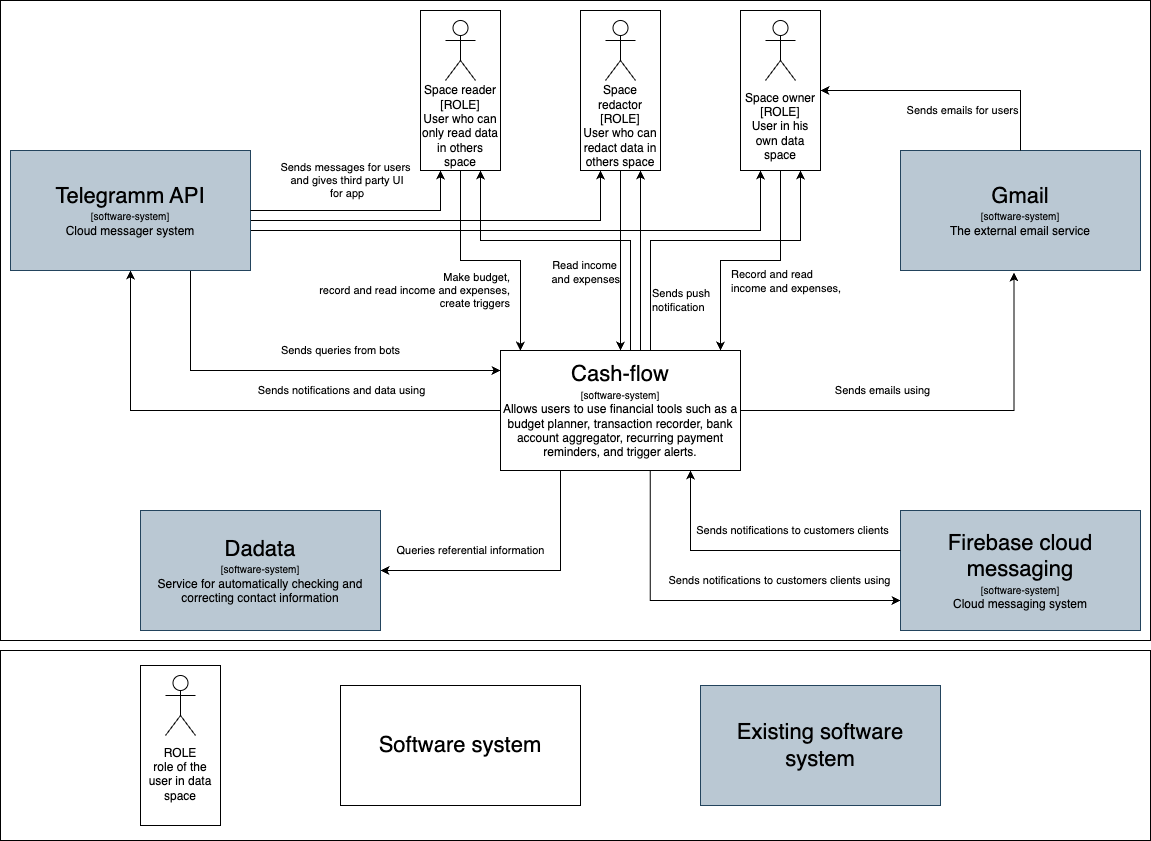

The diagram above was exported from draw.io. Its source (the exported page's mxGraphModel, read from the mxfile embedded in the PNG):
<mxGraphModel dx="1463" dy="403" grid="1" gridSize="10" guides="1" tooltips="1" connect="1" arrows="1" fold="1" page="1" pageScale="1" pageWidth="827" pageHeight="1169" math="0" shadow="0">
  <root>
    <mxCell id="0" />
    <mxCell id="1" parent="0" />
    <mxCell id="I7lBA5eTGIScqy5I0law-31" value="" style="rounded=0;whiteSpace=wrap;html=1;fillColor=none;" parent="1" vertex="1">
      <mxGeometry x="-220" y="210" width="1150" height="640" as="geometry" />
    </mxCell>
    <mxCell id="I7lBA5eTGIScqy5I0law-29" style="edgeStyle=orthogonalEdgeStyle;rounded=0;orthogonalLoop=1;jettySize=auto;html=1;entryX=0.082;entryY=0.001;entryDx=0;entryDy=0;entryPerimeter=0;exitX=0.5;exitY=1;exitDx=0;exitDy=0;" parent="1" source="I7lBA5eTGIScqy5I0law-7" target="I7lBA5eTGIScqy5I0law-9" edge="1">
      <mxGeometry relative="1" as="geometry">
        <mxPoint x="240" y="400" as="sourcePoint" />
        <Array as="points">
          <mxPoint x="240" y="470" />
          <mxPoint x="300" y="470" />
          <mxPoint x="300" y="560" />
        </Array>
      </mxGeometry>
    </mxCell>
    <mxCell id="I7lBA5eTGIScqy5I0law-30" value="Make budget,&lt;br&gt;record and read income and expenses,&lt;br&gt;create triggers" style="edgeLabel;html=1;align=right;verticalAlign=middle;resizable=0;points=[];labelBackgroundColor=none;" parent="I7lBA5eTGIScqy5I0law-29" vertex="1" connectable="0">
      <mxGeometry x="-0.0362" relative="1" as="geometry">
        <mxPoint x="24" y="30" as="offset" />
      </mxGeometry>
    </mxCell>
    <mxCell id="I7lBA5eTGIScqy5I0law-4" value="&lt;br&gt;&lt;br&gt;&lt;br&gt;&lt;br&gt;&lt;br&gt;Space owner [ROLE]&lt;br&gt;User in his own data space" style="rounded=0;whiteSpace=wrap;html=1;fillColor=none;" parent="1" vertex="1">
      <mxGeometry x="520" y="220" width="80" height="160" as="geometry" />
    </mxCell>
    <mxCell id="I7lBA5eTGIScqy5I0law-1" value="" style="shape=umlActor;verticalLabelPosition=bottom;verticalAlign=top;html=1;outlineConnect=0;fillColor=none;" parent="1" vertex="1">
      <mxGeometry x="545" y="230" width="30" height="60" as="geometry" />
    </mxCell>
    <mxCell id="yBXBZclFwqnd9CUZYJBD-3" style="edgeStyle=orthogonalEdgeStyle;rounded=0;orthogonalLoop=1;jettySize=auto;html=1;entryX=0.5;entryY=0;entryDx=0;entryDy=0;" edge="1" parent="1" source="I7lBA5eTGIScqy5I0law-5" target="I7lBA5eTGIScqy5I0law-9">
      <mxGeometry relative="1" as="geometry" />
    </mxCell>
    <mxCell id="I7lBA5eTGIScqy5I0law-5" value="&lt;br&gt;&lt;br&gt;&lt;br&gt;&lt;br&gt;&lt;br&gt;Space redactor [ROLE]&lt;br&gt;User who can redact data in others space" style="rounded=0;whiteSpace=wrap;html=1;fillColor=none;" parent="1" vertex="1">
      <mxGeometry x="360" y="220" width="80" height="160" as="geometry" />
    </mxCell>
    <mxCell id="I7lBA5eTGIScqy5I0law-6" value="" style="shape=umlActor;verticalLabelPosition=bottom;verticalAlign=top;html=1;outlineConnect=0;fillColor=none;" parent="1" vertex="1">
      <mxGeometry x="385" y="230" width="30" height="60" as="geometry" />
    </mxCell>
    <mxCell id="yBXBZclFwqnd9CUZYJBD-4" style="edgeStyle=orthogonalEdgeStyle;rounded=0;orthogonalLoop=1;jettySize=auto;html=1;exitX=0.5;exitY=1;exitDx=0;exitDy=0;" edge="1" parent="1" source="I7lBA5eTGIScqy5I0law-4" target="I7lBA5eTGIScqy5I0law-9">
      <mxGeometry relative="1" as="geometry">
        <mxPoint x="400" y="560" as="targetPoint" />
        <mxPoint x="560" y="410" as="sourcePoint" />
        <Array as="points">
          <mxPoint x="560" y="470" />
          <mxPoint x="500" y="470" />
        </Array>
      </mxGeometry>
    </mxCell>
    <mxCell id="I7lBA5eTGIScqy5I0law-7" value="&lt;br style=&quot;border-color: var(--border-color);&quot;&gt;&lt;br style=&quot;border-color: var(--border-color);&quot;&gt;&lt;br style=&quot;border-color: var(--border-color);&quot;&gt;&lt;br style=&quot;border-color: var(--border-color);&quot;&gt;&lt;br style=&quot;border-color: var(--border-color);&quot;&gt;Space reader [ROLE]&lt;br style=&quot;border-color: var(--border-color);&quot;&gt;User who can only read data in others space" style="rounded=0;whiteSpace=wrap;html=1;fillColor=none;" parent="1" vertex="1">
      <mxGeometry x="200" y="220" width="80" height="160" as="geometry" />
    </mxCell>
    <mxCell id="I7lBA5eTGIScqy5I0law-8" value="" style="shape=umlActor;verticalLabelPosition=bottom;verticalAlign=top;html=1;outlineConnect=0;fillColor=none;" parent="1" vertex="1">
      <mxGeometry x="225" y="230" width="30" height="60" as="geometry" />
    </mxCell>
    <mxCell id="I7lBA5eTGIScqy5I0law-12" style="edgeStyle=orthogonalEdgeStyle;rounded=0;orthogonalLoop=1;jettySize=auto;html=1;entryX=0;entryY=0.75;entryDx=0;entryDy=0;exitX=0.624;exitY=0.997;exitDx=0;exitDy=0;exitPerimeter=0;" parent="1" source="I7lBA5eTGIScqy5I0law-9" target="I7lBA5eTGIScqy5I0law-10" edge="1">
      <mxGeometry relative="1" as="geometry">
        <Array as="points">
          <mxPoint x="430" y="810" />
        </Array>
      </mxGeometry>
    </mxCell>
    <mxCell id="I7lBA5eTGIScqy5I0law-13" value="Sends notifications to customers clients using" style="edgeLabel;html=1;align=center;verticalAlign=middle;resizable=0;points=[];labelBackgroundColor=none;" parent="I7lBA5eTGIScqy5I0law-12" vertex="1" connectable="0">
      <mxGeometry x="0.2417" y="-1" relative="1" as="geometry">
        <mxPoint x="23" y="-21" as="offset" />
      </mxGeometry>
    </mxCell>
    <mxCell id="I7lBA5eTGIScqy5I0law-14" style="edgeStyle=orthogonalEdgeStyle;rounded=0;orthogonalLoop=1;jettySize=auto;html=1;entryX=0.5;entryY=1;entryDx=0;entryDy=0;" parent="1" source="I7lBA5eTGIScqy5I0law-9" target="I7lBA5eTGIScqy5I0law-11" edge="1">
      <mxGeometry relative="1" as="geometry" />
    </mxCell>
    <mxCell id="I7lBA5eTGIScqy5I0law-15" value="Sends notifications and data using" style="edgeLabel;html=1;align=center;verticalAlign=middle;resizable=0;points=[];labelBackgroundColor=none;" parent="I7lBA5eTGIScqy5I0law-14" vertex="1" connectable="0">
      <mxGeometry x="-0.376" relative="1" as="geometry">
        <mxPoint y="-20" as="offset" />
      </mxGeometry>
    </mxCell>
    <mxCell id="I7lBA5eTGIScqy5I0law-27" style="edgeStyle=orthogonalEdgeStyle;rounded=0;orthogonalLoop=1;jettySize=auto;html=1;entryX=1;entryY=0.5;entryDx=0;entryDy=0;exitX=0.25;exitY=1;exitDx=0;exitDy=0;" parent="1" source="I7lBA5eTGIScqy5I0law-9" target="I7lBA5eTGIScqy5I0law-26" edge="1">
      <mxGeometry relative="1" as="geometry" />
    </mxCell>
    <mxCell id="I7lBA5eTGIScqy5I0law-28" value="Queries referential information" style="edgeLabel;html=1;align=center;verticalAlign=middle;resizable=0;points=[];labelBackgroundColor=none;" parent="I7lBA5eTGIScqy5I0law-27" vertex="1" connectable="0">
      <mxGeometry x="0.4502" y="3" relative="1" as="geometry">
        <mxPoint x="13" y="-23" as="offset" />
      </mxGeometry>
    </mxCell>
    <mxCell id="yBXBZclFwqnd9CUZYJBD-9" style="edgeStyle=orthogonalEdgeStyle;rounded=0;orthogonalLoop=1;jettySize=auto;html=1;exitX=0.625;exitY=0;exitDx=0;exitDy=0;exitPerimeter=0;entryX=0.75;entryY=1;entryDx=0;entryDy=0;" edge="1" parent="1" source="I7lBA5eTGIScqy5I0law-9" target="I7lBA5eTGIScqy5I0law-7">
      <mxGeometry relative="1" as="geometry">
        <mxPoint x="260" y="400" as="targetPoint" />
        <Array as="points">
          <mxPoint x="410" y="560" />
          <mxPoint x="410" y="450" />
          <mxPoint x="260" y="450" />
        </Array>
      </mxGeometry>
    </mxCell>
    <mxCell id="yBXBZclFwqnd9CUZYJBD-10" value="Sends push&amp;nbsp;&lt;div&gt;notification&lt;/div&gt;" style="edgeLabel;html=1;align=left;verticalAlign=middle;resizable=0;points=[];labelBackgroundColor=none;" vertex="1" connectable="0" parent="yBXBZclFwqnd9CUZYJBD-9">
      <mxGeometry x="-0.8611" y="-4" relative="1" as="geometry">
        <mxPoint x="16" y="-46" as="offset" />
      </mxGeometry>
    </mxCell>
    <mxCell id="yBXBZclFwqnd9CUZYJBD-11" style="edgeStyle=orthogonalEdgeStyle;rounded=0;orthogonalLoop=1;jettySize=auto;html=1;entryX=0.75;entryY=1;entryDx=0;entryDy=0;exitX=0.623;exitY=0;exitDx=0;exitDy=0;exitPerimeter=0;" edge="1" parent="1" source="I7lBA5eTGIScqy5I0law-9" target="I7lBA5eTGIScqy5I0law-5">
      <mxGeometry relative="1" as="geometry">
        <Array as="points">
          <mxPoint x="420" y="560" />
        </Array>
      </mxGeometry>
    </mxCell>
    <mxCell id="yBXBZclFwqnd9CUZYJBD-12" style="edgeStyle=orthogonalEdgeStyle;rounded=0;orthogonalLoop=1;jettySize=auto;html=1;entryX=0.75;entryY=1;entryDx=0;entryDy=0;" edge="1" parent="1" source="I7lBA5eTGIScqy5I0law-9" target="I7lBA5eTGIScqy5I0law-4">
      <mxGeometry relative="1" as="geometry">
        <mxPoint x="580" y="420" as="targetPoint" />
        <Array as="points">
          <mxPoint x="430" y="450" />
          <mxPoint x="580" y="450" />
        </Array>
      </mxGeometry>
    </mxCell>
    <mxCell id="I7lBA5eTGIScqy5I0law-9" value="&lt;font style=&quot;font-size: 22px;&quot;&gt;Cash-flow&lt;/font&gt;&lt;br&gt;&lt;font style=&quot;font-size: 10px;&quot;&gt;[software-system]&lt;br&gt;&lt;/font&gt;Allows users to use financial tools such as a budget planner, transaction recorder, bank account aggregator, recurring payment reminders, and trigger alerts." style="rounded=0;whiteSpace=wrap;html=1;fillColor=none;" parent="1" vertex="1">
      <mxGeometry x="280" y="560" width="240" height="120" as="geometry" />
    </mxCell>
    <mxCell id="I7lBA5eTGIScqy5I0law-10" value="&lt;font style=&quot;font-size: 22px;&quot;&gt;Firebase cloud messaging&lt;br&gt;&lt;/font&gt;&lt;font style=&quot;font-size: 10px;&quot;&gt;[software-system]&lt;br&gt;&lt;/font&gt;Cloud messaging system" style="rounded=0;whiteSpace=wrap;html=1;fillStyle=solid;fillColor=#bac8d3;strokeColor=#23445d;" parent="1" vertex="1">
      <mxGeometry x="680" y="720" width="240" height="120" as="geometry" />
    </mxCell>
    <mxCell id="I7lBA5eTGIScqy5I0law-24" style="edgeStyle=orthogonalEdgeStyle;rounded=0;orthogonalLoop=1;jettySize=auto;html=1;entryX=0;entryY=0.25;entryDx=0;entryDy=0;exitX=0.75;exitY=1;exitDx=0;exitDy=0;" parent="1" edge="1" source="I7lBA5eTGIScqy5I0law-11">
      <mxGeometry relative="1" as="geometry">
        <mxPoint x="-60" y="470" as="sourcePoint" />
        <mxPoint x="280" y="580" as="targetPoint" />
        <Array as="points">
          <mxPoint x="-30" y="580" />
        </Array>
      </mxGeometry>
    </mxCell>
    <mxCell id="I7lBA5eTGIScqy5I0law-25" value="Sends queries from bots" style="edgeLabel;html=1;align=center;verticalAlign=middle;resizable=0;points=[];labelBackgroundColor=none;" parent="I7lBA5eTGIScqy5I0law-24" vertex="1" connectable="0">
      <mxGeometry x="0.4956" relative="1" as="geometry">
        <mxPoint x="-57" y="-20" as="offset" />
      </mxGeometry>
    </mxCell>
    <mxCell id="yBXBZclFwqnd9CUZYJBD-7" style="edgeStyle=orthogonalEdgeStyle;rounded=0;orthogonalLoop=1;jettySize=auto;html=1;entryX=0.25;entryY=1;entryDx=0;entryDy=0;" edge="1" parent="1" source="I7lBA5eTGIScqy5I0law-11" target="I7lBA5eTGIScqy5I0law-5">
      <mxGeometry relative="1" as="geometry">
        <Array as="points">
          <mxPoint x="380" y="430" />
        </Array>
      </mxGeometry>
    </mxCell>
    <mxCell id="yBXBZclFwqnd9CUZYJBD-8" style="edgeStyle=orthogonalEdgeStyle;rounded=0;orthogonalLoop=1;jettySize=auto;html=1;entryX=0.25;entryY=1;entryDx=0;entryDy=0;" edge="1" parent="1" source="I7lBA5eTGIScqy5I0law-11" target="I7lBA5eTGIScqy5I0law-4">
      <mxGeometry relative="1" as="geometry">
        <mxPoint x="540" y="410" as="targetPoint" />
        <Array as="points">
          <mxPoint x="540" y="440" />
        </Array>
      </mxGeometry>
    </mxCell>
    <mxCell id="I7lBA5eTGIScqy5I0law-11" value="&lt;font style=&quot;font-size: 22px;&quot;&gt;Telegramm API&lt;br&gt;&lt;/font&gt;&lt;font style=&quot;font-size: 10px;&quot;&gt;[software-system]&lt;br&gt;&lt;/font&gt;Cloud messager system" style="rounded=0;whiteSpace=wrap;html=1;fillColor=#bac8d3;strokeColor=#23445d;" parent="1" vertex="1">
      <mxGeometry x="-210" y="360" width="240" height="120" as="geometry" />
    </mxCell>
    <mxCell id="I7lBA5eTGIScqy5I0law-17" style="edgeStyle=orthogonalEdgeStyle;rounded=0;orthogonalLoop=1;jettySize=auto;html=1;entryX=0.25;entryY=1;entryDx=0;entryDy=0;" parent="1" source="I7lBA5eTGIScqy5I0law-11" target="I7lBA5eTGIScqy5I0law-7" edge="1">
      <mxGeometry relative="1" as="geometry">
        <mxPoint x="220" y="390" as="targetPoint" />
      </mxGeometry>
    </mxCell>
    <mxCell id="I7lBA5eTGIScqy5I0law-18" value="Sends messages for users&lt;br&gt;&amp;nbsp;and gives third party UI&lt;br&gt;&amp;nbsp;for app" style="edgeLabel;html=1;align=center;verticalAlign=middle;resizable=0;points=[];labelBackgroundColor=none;" parent="I7lBA5eTGIScqy5I0law-17" vertex="1" connectable="0">
      <mxGeometry x="-0.0128" y="-1" relative="1" as="geometry">
        <mxPoint x="-19" y="-31" as="offset" />
      </mxGeometry>
    </mxCell>
    <mxCell id="I7lBA5eTGIScqy5I0law-19" value="&lt;font style=&quot;font-size: 22px;&quot;&gt;Gmail&lt;br&gt;&lt;/font&gt;&lt;font style=&quot;font-size: 10px;&quot;&gt;[software-system]&lt;br&gt;&lt;/font&gt;The external email service" style="rounded=0;whiteSpace=wrap;html=1;fillStyle=solid;fillColor=#bac8d3;strokeColor=#23445d;" parent="1" vertex="1">
      <mxGeometry x="680" y="360" width="240" height="120" as="geometry" />
    </mxCell>
    <mxCell id="I7lBA5eTGIScqy5I0law-20" style="edgeStyle=orthogonalEdgeStyle;rounded=0;orthogonalLoop=1;jettySize=auto;html=1;entryX=1;entryY=0.5;entryDx=0;entryDy=0;exitX=0.5;exitY=0;exitDx=0;exitDy=0;" parent="1" source="I7lBA5eTGIScqy5I0law-19" target="I7lBA5eTGIScqy5I0law-4" edge="1">
      <mxGeometry relative="1" as="geometry">
        <mxPoint x="622.2000000000003" y="420.20000000000005" as="targetPoint" />
      </mxGeometry>
    </mxCell>
    <mxCell id="I7lBA5eTGIScqy5I0law-21" value="Sends emails for users" style="edgeLabel;html=1;align=center;verticalAlign=middle;resizable=0;points=[];labelBackgroundColor=none;" parent="I7lBA5eTGIScqy5I0law-20" vertex="1" connectable="0">
      <mxGeometry x="-0.2379" y="1" relative="1" as="geometry">
        <mxPoint x="-19" y="19" as="offset" />
      </mxGeometry>
    </mxCell>
    <mxCell id="I7lBA5eTGIScqy5I0law-22" style="edgeStyle=orthogonalEdgeStyle;rounded=0;orthogonalLoop=1;jettySize=auto;html=1;entryX=0.473;entryY=1.016;entryDx=0;entryDy=0;entryPerimeter=0;" parent="1" source="I7lBA5eTGIScqy5I0law-9" target="I7lBA5eTGIScqy5I0law-19" edge="1">
      <mxGeometry relative="1" as="geometry" />
    </mxCell>
    <mxCell id="I7lBA5eTGIScqy5I0law-23" value="Sends emails using" style="edgeLabel;html=1;align=center;verticalAlign=middle;resizable=0;points=[];labelBackgroundColor=none;" parent="I7lBA5eTGIScqy5I0law-22" vertex="1" connectable="0">
      <mxGeometry x="-0.3145" relative="1" as="geometry">
        <mxPoint y="-20" as="offset" />
      </mxGeometry>
    </mxCell>
    <mxCell id="I7lBA5eTGIScqy5I0law-26" value="&lt;font style=&quot;font-size: 22px;&quot;&gt;Dadata&lt;br&gt;&lt;/font&gt;&lt;font style=&quot;font-size: 10px;&quot;&gt;[software-system]&lt;br&gt;&lt;/font&gt;Service for automatically checking and correcting contact information" style="rounded=0;whiteSpace=wrap;html=1;fillStyle=solid;fillColor=#bac8d3;strokeColor=#23445d;" parent="1" vertex="1">
      <mxGeometry x="-80" y="720" width="240" height="120" as="geometry" />
    </mxCell>
    <mxCell id="I7lBA5eTGIScqy5I0law-32" value="" style="rounded=0;whiteSpace=wrap;html=1;fillColor=none;" parent="1" vertex="1">
      <mxGeometry x="-220" y="860" width="1150" height="190" as="geometry" />
    </mxCell>
    <mxCell id="I7lBA5eTGIScqy5I0law-33" value="&lt;br&gt;&lt;br&gt;&lt;br&gt;&lt;br&gt;ROLE&lt;br&gt;role of the user in data space" style="rounded=0;whiteSpace=wrap;html=1;fillColor=none;" parent="1" vertex="1">
      <mxGeometry x="-80" y="875" width="80" height="160" as="geometry" />
    </mxCell>
    <mxCell id="I7lBA5eTGIScqy5I0law-34" value="" style="shape=umlActor;verticalLabelPosition=bottom;verticalAlign=top;html=1;outlineConnect=0;fillColor=none;" parent="1" vertex="1">
      <mxGeometry x="-55" y="885" width="30" height="60" as="geometry" />
    </mxCell>
    <mxCell id="I7lBA5eTGIScqy5I0law-35" value="&lt;span style=&quot;font-size: 22px;&quot;&gt;Software system&lt;/span&gt;" style="rounded=0;whiteSpace=wrap;html=1;fillColor=none;" parent="1" vertex="1">
      <mxGeometry x="120" y="895" width="240" height="120" as="geometry" />
    </mxCell>
    <mxCell id="I7lBA5eTGIScqy5I0law-36" value="&lt;span style=&quot;font-size: 22px;&quot;&gt;Existing software system&lt;/span&gt;" style="rounded=0;whiteSpace=wrap;html=1;fillStyle=solid;fillColor=#bac8d3;strokeColor=#23445d;" parent="1" vertex="1">
      <mxGeometry x="480" y="895" width="240" height="120" as="geometry" />
    </mxCell>
    <mxCell id="yBXBZclFwqnd9CUZYJBD-1" style="edgeStyle=orthogonalEdgeStyle;rounded=0;orthogonalLoop=1;jettySize=auto;html=1;" edge="1" parent="1" source="I7lBA5eTGIScqy5I0law-10">
      <mxGeometry relative="1" as="geometry">
        <mxPoint x="470" y="680" as="targetPoint" />
        <Array as="points">
          <mxPoint x="470" y="760" />
          <mxPoint x="470" y="680" />
        </Array>
      </mxGeometry>
    </mxCell>
    <mxCell id="yBXBZclFwqnd9CUZYJBD-2" value="Sends notifications to customers clients" style="edgeLabel;html=1;align=center;verticalAlign=middle;resizable=0;points=[];labelBackgroundColor=none;" vertex="1" connectable="0" parent="1">
      <mxGeometry x="559.9988876766713" y="800" as="geometry">
        <mxPoint x="12" y="-60" as="offset" />
      </mxGeometry>
    </mxCell>
    <mxCell id="yBXBZclFwqnd9CUZYJBD-5" value="Record and read&amp;nbsp;&lt;div&gt;income and expenses,&lt;/div&gt;" style="edgeLabel;html=1;align=left;verticalAlign=middle;resizable=0;points=[];labelBackgroundColor=none;" vertex="1" connectable="0" parent="1">
      <mxGeometry x="219.99571428571468" y="500.0000000000002" as="geometry">
        <mxPoint x="289" y="-9" as="offset" />
      </mxGeometry>
    </mxCell>
    <mxCell id="yBXBZclFwqnd9CUZYJBD-6" value="Read income&amp;nbsp;&lt;div&gt;and expenses&lt;/div&gt;" style="edgeLabel;html=1;align=right;verticalAlign=middle;resizable=0;points=[];labelBackgroundColor=none;" vertex="1" connectable="0" parent="1">
      <mxGeometry x="-90.00428571428532" y="560.0000000000002" as="geometry">
        <mxPoint x="490" y="-78" as="offset" />
      </mxGeometry>
    </mxCell>
  </root>
</mxGraphModel>